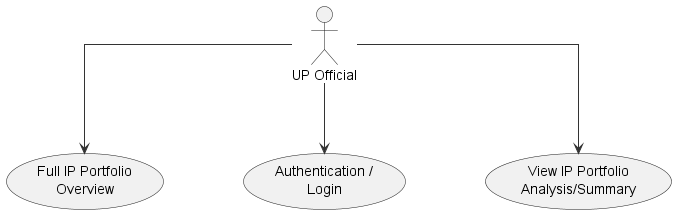

The diagram above was rendered by PlantUML. Its source (embedded in the PNG):
@startuml
skinparam shadowing false
skinparam linetype ortho
skinparam ArrowColor #333
skinparam ArrowThickness 1
skinparam RankSep 70
skinparam NodeSep 80
skinparam NoteBorderColor white
skinparam NoteBackgroundColor white

actor "UP Official" as UPO
' Row 1
together {
  usecase "Authentication /\nLogin" as U_Login
  usecase "Full IP Portfolio\nOverview" as U_Portfolio
}

' Row 2
together {
  usecase "View IP Portfolio\nAnalysis/Summary" as U_Stats
}

' One arrow per interaction
UPO -down-> U_Login
UPO -down-> U_Portfolio
UPO -down-> U_Stats
@enduml